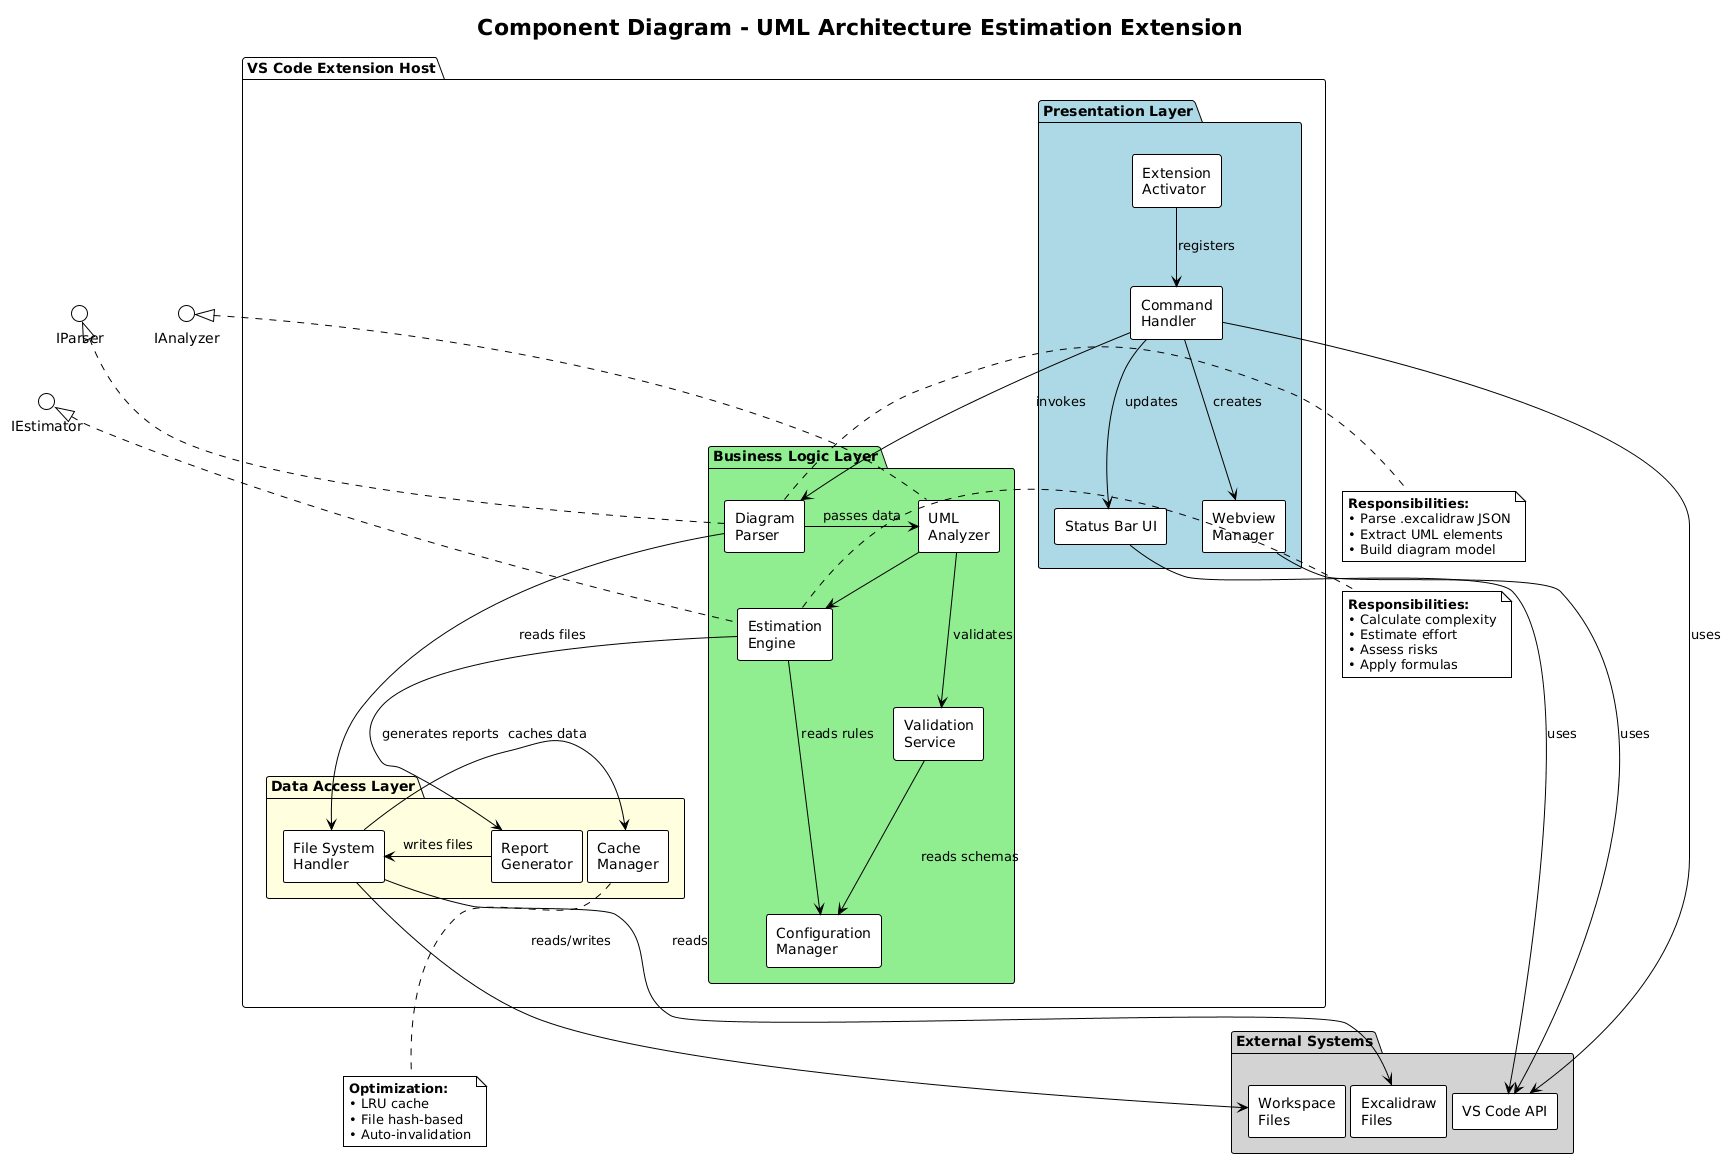

The diagram above was rendered by PlantUML. Its source (embedded in the PNG):
@startuml
!theme plain
skinparam backgroundColor #FFFFFF
skinparam componentStyle rectangle

title Component Diagram - UML Architecture Estimation Extension

package "VS Code Extension Host" {
    
    package "Presentation Layer" #LightBlue {
        component [Extension\nActivator] as Activator
        component [Command\nHandler] as CommandHandler
        component [Webview\nManager] as WebviewManager
        component [Status Bar UI] as StatusBar
    }
    
    package "Business Logic Layer" #LightGreen {
        component [Diagram\nParser] as Parser
        component [UML\nAnalyzer] as Analyzer
        component [Estimation\nEngine] as Estimator
        component [Validation\nService] as Validator
        component [Configuration\nManager] as ConfigManager
    }
    
    package "Data Access Layer" #LightYellow {
        component [File System\nHandler] as FileHandler
        component [Cache\nManager] as Cache
        component [Report\nGenerator] as ReportGen
    }
}

package "External Systems" #LightGray {
    component [VS Code API] as VSCodeAPI
    database [Excalidraw\nFiles] as ExcalidrawFiles
    database [Workspace\nFiles] as WorkspaceFiles
}

' Presentation Layer relationships
Activator -down-> CommandHandler : registers
CommandHandler -down-> WebviewManager : creates
CommandHandler -down-> StatusBar : updates
CommandHandler -down-> Parser : invokes

' Business Logic relationships
Parser -right-> Analyzer : passes data
Analyzer -right-> Estimator : sends metrics
Analyzer -down-> Validator : validates
Estimator -down-> ConfigManager : reads rules
Validator -down-> ConfigManager : reads schemas

' Data Access relationships
Parser -down-> FileHandler : reads files
FileHandler -right-> Cache : caches data
Estimator -down-> ReportGen : generates reports
ReportGen -left-> FileHandler : writes files

' External interactions
FileHandler -down-> ExcalidrawFiles : reads
FileHandler -down-> WorkspaceFiles : reads/writes
WebviewManager -down-> VSCodeAPI : uses
CommandHandler -down-> VSCodeAPI : uses
StatusBar -down-> VSCodeAPI : uses

' Interface definitions
interface "IParser" as IParser
interface "IAnalyzer" as IAnalyzer
interface "IEstimator" as IEstimator

Parser .up.|> IParser
Analyzer .up.|> IAnalyzer
Estimator .up.|> IEstimator

note right of Parser
  **Responsibilities:**
  • Parse .excalidraw JSON
  • Extract UML elements
  • Build diagram model
end note

note right of Estimator
  **Responsibilities:**
  • Calculate complexity
  • Estimate effort
  • Assess risks
  • Apply formulas
end note

note bottom of Cache
  **Optimization:**
  • LRU cache
  • File hash-based
  • Auto-invalidation
end note

@enduml